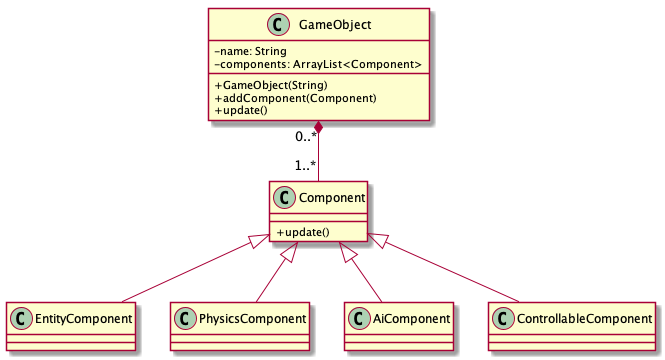

The diagram above was rendered by PlantUML. Its source (embedded in the PNG):
@startuml
skinparam classAttributeIconSize 0
class GameObject{
        -name: String
        -components: ArrayList<Component>
        +GameObject(String)
        +addComponent(Component)
        +update()
}
class Component{
    +update()
}
class EntityComponent{
}
class PhysicsComponent{
}
class AiComponent{
}
class ControllableComponent{
}
GameObject "0..*" *-- "1..*" Component
    Component <|--EntityComponent
    Component <|--PhysicsComponent
    Component <|--AiComponent
    Component <|--ControllableComponent
@enduml